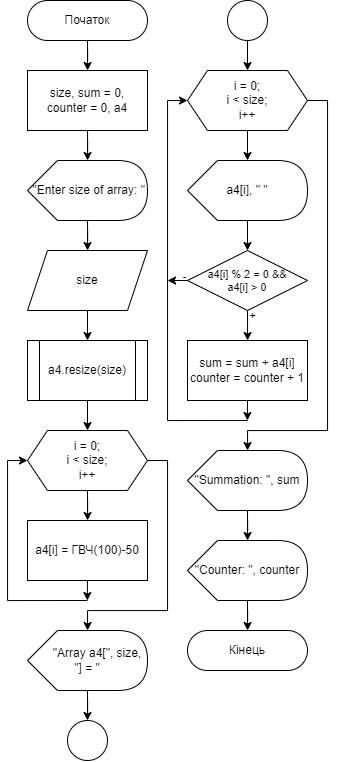

The diagram above was exported from draw.io. Its source (the exported page's mxGraphModel, read from the mxfile embedded in the PNG):
<mxGraphModel dx="1093" dy="609" grid="1" gridSize="10" guides="1" tooltips="1" connect="1" arrows="1" fold="1" page="1" pageScale="1" pageWidth="850" pageHeight="1100" math="0" shadow="0">
  <root>
    <mxCell id="0" />
    <mxCell id="1" parent="0" />
    <mxCell id="iVoWKvYXdg9ryXUxq0t7-1" value="" style="edgeStyle=orthogonalEdgeStyle;rounded=0;orthogonalLoop=1;jettySize=auto;html=1;" edge="1" parent="1" source="iVoWKvYXdg9ryXUxq0t7-2" target="iVoWKvYXdg9ryXUxq0t7-4">
      <mxGeometry relative="1" as="geometry" />
    </mxCell>
    <mxCell id="iVoWKvYXdg9ryXUxq0t7-2" value="Початок" style="rounded=1;whiteSpace=wrap;html=1;fontSize=12;glass=0;strokeWidth=1;shadow=0;arcSize=50;" vertex="1" parent="1">
      <mxGeometry x="40" y="40" width="120" height="40" as="geometry" />
    </mxCell>
    <mxCell id="iVoWKvYXdg9ryXUxq0t7-3" value="" style="edgeStyle=orthogonalEdgeStyle;rounded=0;orthogonalLoop=1;jettySize=auto;html=1;" edge="1" parent="1" source="iVoWKvYXdg9ryXUxq0t7-4" target="iVoWKvYXdg9ryXUxq0t7-6">
      <mxGeometry relative="1" as="geometry" />
    </mxCell>
    <mxCell id="iVoWKvYXdg9ryXUxq0t7-4" value="&lt;div&gt;size, sum = 0,&lt;/div&gt;&lt;div&gt;counter = 0,&amp;nbsp;&lt;span style=&quot;background-color: initial;&quot;&gt;a4&lt;/span&gt;&lt;/div&gt;" style="rounded=0;whiteSpace=wrap;html=1;" vertex="1" parent="1">
      <mxGeometry x="40" y="110" width="120" height="60" as="geometry" />
    </mxCell>
    <mxCell id="iVoWKvYXdg9ryXUxq0t7-5" style="edgeStyle=orthogonalEdgeStyle;rounded=0;orthogonalLoop=1;jettySize=auto;html=1;" edge="1" parent="1" source="iVoWKvYXdg9ryXUxq0t7-6" target="iVoWKvYXdg9ryXUxq0t7-7">
      <mxGeometry relative="1" as="geometry" />
    </mxCell>
    <mxCell id="iVoWKvYXdg9ryXUxq0t7-6" value="&amp;nbsp;&quot;Enter size of array: &quot;" style="shape=display;whiteSpace=wrap;html=1;" vertex="1" parent="1">
      <mxGeometry x="40" y="200" width="120" height="60" as="geometry" />
    </mxCell>
    <mxCell id="iVoWKvYXdg9ryXUxq0t7-7" value="size" style="shape=parallelogram;perimeter=parallelogramPerimeter;whiteSpace=wrap;html=1;fixedSize=1;" vertex="1" parent="1">
      <mxGeometry x="40" y="290" width="120" height="60" as="geometry" />
    </mxCell>
    <mxCell id="iVoWKvYXdg9ryXUxq0t7-8" value="" style="edgeStyle=orthogonalEdgeStyle;rounded=0;orthogonalLoop=1;jettySize=auto;html=1;" edge="1" parent="1">
      <mxGeometry relative="1" as="geometry">
        <mxPoint x="100" y="350" as="sourcePoint" />
        <mxPoint x="100" y="380" as="targetPoint" />
      </mxGeometry>
    </mxCell>
    <mxCell id="iVoWKvYXdg9ryXUxq0t7-11" style="edgeStyle=orthogonalEdgeStyle;rounded=0;orthogonalLoop=1;jettySize=auto;html=1;exitX=0.5;exitY=1;exitDx=0;exitDy=0;entryX=0.5;entryY=0;entryDx=0;entryDy=0;" edge="1" parent="1" source="iVoWKvYXdg9ryXUxq0t7-9" target="iVoWKvYXdg9ryXUxq0t7-10">
      <mxGeometry relative="1" as="geometry" />
    </mxCell>
    <mxCell id="iVoWKvYXdg9ryXUxq0t7-9" value="a4.resize(size)" style="shape=process;whiteSpace=wrap;html=1;backgroundOutline=1;" vertex="1" parent="1">
      <mxGeometry x="40" y="380" width="120" height="60" as="geometry" />
    </mxCell>
    <mxCell id="iVoWKvYXdg9ryXUxq0t7-13" style="edgeStyle=orthogonalEdgeStyle;rounded=0;orthogonalLoop=1;jettySize=auto;html=1;exitX=0.5;exitY=1;exitDx=0;exitDy=0;" edge="1" parent="1" source="iVoWKvYXdg9ryXUxq0t7-10" target="iVoWKvYXdg9ryXUxq0t7-12">
      <mxGeometry relative="1" as="geometry" />
    </mxCell>
    <mxCell id="iVoWKvYXdg9ryXUxq0t7-15" style="edgeStyle=orthogonalEdgeStyle;rounded=0;orthogonalLoop=1;jettySize=auto;html=1;exitX=0;exitY=0.5;exitDx=0;exitDy=0;entryX=0;entryY=0.5;entryDx=0;entryDy=0;" edge="1" parent="1" target="iVoWKvYXdg9ryXUxq0t7-10">
      <mxGeometry relative="1" as="geometry">
        <mxPoint x="100" y="640" as="sourcePoint" />
        <Array as="points">
          <mxPoint x="20" y="640" />
          <mxPoint x="20" y="500" />
        </Array>
      </mxGeometry>
    </mxCell>
    <mxCell id="iVoWKvYXdg9ryXUxq0t7-17" style="edgeStyle=orthogonalEdgeStyle;rounded=0;orthogonalLoop=1;jettySize=auto;html=1;exitX=1;exitY=0.5;exitDx=0;exitDy=0;" edge="1" parent="1" source="iVoWKvYXdg9ryXUxq0t7-10" target="iVoWKvYXdg9ryXUxq0t7-16">
      <mxGeometry relative="1" as="geometry">
        <Array as="points">
          <mxPoint x="180" y="500" />
          <mxPoint x="180" y="650" />
          <mxPoint x="100" y="650" />
        </Array>
      </mxGeometry>
    </mxCell>
    <mxCell id="iVoWKvYXdg9ryXUxq0t7-10" value="i = 0;&lt;br&gt;i &amp;lt; size;&lt;br&gt;i++" style="shape=hexagon;perimeter=hexagonPerimeter2;whiteSpace=wrap;html=1;fixedSize=1;" vertex="1" parent="1">
      <mxGeometry x="40" y="470" width="120" height="60" as="geometry" />
    </mxCell>
    <mxCell id="iVoWKvYXdg9ryXUxq0t7-14" style="edgeStyle=orthogonalEdgeStyle;rounded=0;orthogonalLoop=1;jettySize=auto;html=1;exitX=0.5;exitY=1;exitDx=0;exitDy=0;" edge="1" parent="1" source="iVoWKvYXdg9ryXUxq0t7-12">
      <mxGeometry relative="1" as="geometry">
        <mxPoint x="99.79487179487182" y="640" as="targetPoint" />
      </mxGeometry>
    </mxCell>
    <mxCell id="iVoWKvYXdg9ryXUxq0t7-12" value="&lt;span style=&quot;&quot;&gt;&#09;&#09;&lt;/span&gt;a4[i] = ГВЧ(100)-50" style="rounded=0;whiteSpace=wrap;html=1;" vertex="1" parent="1">
      <mxGeometry x="40" y="560" width="120" height="60" as="geometry" />
    </mxCell>
    <mxCell id="iVoWKvYXdg9ryXUxq0t7-23" style="edgeStyle=orthogonalEdgeStyle;rounded=0;orthogonalLoop=1;jettySize=auto;html=1;exitX=0;exitY=0;exitDx=60;exitDy=60;exitPerimeter=0;" edge="1" parent="1" source="iVoWKvYXdg9ryXUxq0t7-16" target="iVoWKvYXdg9ryXUxq0t7-22">
      <mxGeometry relative="1" as="geometry" />
    </mxCell>
    <mxCell id="iVoWKvYXdg9ryXUxq0t7-16" value="&amp;nbsp; &amp;nbsp; &amp;nbsp; &quot;Array a4[&quot;, size, &quot;] = &quot;" style="shape=display;whiteSpace=wrap;html=1;" vertex="1" parent="1">
      <mxGeometry x="40" y="670" width="120" height="60" as="geometry" />
    </mxCell>
    <mxCell id="iVoWKvYXdg9ryXUxq0t7-22" value="" style="ellipse;whiteSpace=wrap;html=1;aspect=fixed;" vertex="1" parent="1">
      <mxGeometry x="80" y="760" width="40" height="40" as="geometry" />
    </mxCell>
    <mxCell id="iVoWKvYXdg9ryXUxq0t7-24" value="" style="ellipse;whiteSpace=wrap;html=1;aspect=fixed;" vertex="1" parent="1">
      <mxGeometry x="240" y="40" width="40" height="40" as="geometry" />
    </mxCell>
    <mxCell id="iVoWKvYXdg9ryXUxq0t7-25" style="edgeStyle=orthogonalEdgeStyle;rounded=0;orthogonalLoop=1;jettySize=auto;html=1;exitX=0.5;exitY=1;exitDx=0;exitDy=0;entryX=0.5;entryY=0;entryDx=0;entryDy=0;" edge="1" target="iVoWKvYXdg9ryXUxq0t7-29" parent="1">
      <mxGeometry relative="1" as="geometry">
        <mxPoint x="260" y="80" as="sourcePoint" />
      </mxGeometry>
    </mxCell>
    <mxCell id="iVoWKvYXdg9ryXUxq0t7-26" style="edgeStyle=orthogonalEdgeStyle;rounded=0;orthogonalLoop=1;jettySize=auto;html=1;exitX=0.5;exitY=1;exitDx=0;exitDy=0;" edge="1" source="iVoWKvYXdg9ryXUxq0t7-29" parent="1">
      <mxGeometry relative="1" as="geometry">
        <mxPoint x="260.0000000000001" y="200" as="targetPoint" />
      </mxGeometry>
    </mxCell>
    <mxCell id="iVoWKvYXdg9ryXUxq0t7-41" style="edgeStyle=orthogonalEdgeStyle;rounded=0;orthogonalLoop=1;jettySize=auto;html=1;fontSize=11;entryX=0;entryY=0.5;entryDx=0;entryDy=0;" edge="1" parent="1" target="iVoWKvYXdg9ryXUxq0t7-29">
      <mxGeometry relative="1" as="geometry">
        <mxPoint x="260" y="460" as="sourcePoint" />
        <Array as="points">
          <mxPoint x="180" y="460" />
          <mxPoint x="180" y="140" />
        </Array>
      </mxGeometry>
    </mxCell>
    <mxCell id="iVoWKvYXdg9ryXUxq0t7-45" style="edgeStyle=orthogonalEdgeStyle;rounded=0;orthogonalLoop=1;jettySize=auto;html=1;exitX=1;exitY=0.5;exitDx=0;exitDy=0;fontSize=11;" edge="1" parent="1" source="iVoWKvYXdg9ryXUxq0t7-29" target="iVoWKvYXdg9ryXUxq0t7-44">
      <mxGeometry relative="1" as="geometry">
        <Array as="points">
          <mxPoint x="340" y="140" />
          <mxPoint x="340" y="470" />
          <mxPoint x="260" y="470" />
        </Array>
      </mxGeometry>
    </mxCell>
    <mxCell id="iVoWKvYXdg9ryXUxq0t7-29" value="i = 0;&lt;br&gt;i &amp;lt; size;&lt;br&gt;i++" style="shape=hexagon;perimeter=hexagonPerimeter2;whiteSpace=wrap;html=1;fixedSize=1;" vertex="1" parent="1">
      <mxGeometry x="200" y="110" width="120" height="60" as="geometry" />
    </mxCell>
    <mxCell id="iVoWKvYXdg9ryXUxq0t7-30" style="edgeStyle=orthogonalEdgeStyle;rounded=0;orthogonalLoop=1;jettySize=auto;html=1;exitX=0.5;exitY=1;exitDx=0;exitDy=0;" edge="1" parent="1">
      <mxGeometry relative="1" as="geometry">
        <mxPoint x="260" y="290" as="targetPoint" />
        <mxPoint x="260" y="260" as="sourcePoint" />
      </mxGeometry>
    </mxCell>
    <mxCell id="iVoWKvYXdg9ryXUxq0t7-32" value="a4[i], &quot; &quot;" style="shape=display;whiteSpace=wrap;html=1;" vertex="1" parent="1">
      <mxGeometry x="200" y="200" width="120" height="60" as="geometry" />
    </mxCell>
    <mxCell id="iVoWKvYXdg9ryXUxq0t7-35" style="edgeStyle=orthogonalEdgeStyle;rounded=0;orthogonalLoop=1;jettySize=auto;html=1;exitX=0.5;exitY=1;exitDx=0;exitDy=0;fontSize=11;" edge="1" parent="1" source="iVoWKvYXdg9ryXUxq0t7-34">
      <mxGeometry relative="1" as="geometry">
        <mxPoint x="260.0816326530612" y="380" as="targetPoint" />
      </mxGeometry>
    </mxCell>
    <mxCell id="iVoWKvYXdg9ryXUxq0t7-42" style="edgeStyle=orthogonalEdgeStyle;rounded=0;orthogonalLoop=1;jettySize=auto;html=1;exitX=0;exitY=0.5;exitDx=0;exitDy=0;fontSize=11;" edge="1" parent="1" source="iVoWKvYXdg9ryXUxq0t7-34">
      <mxGeometry relative="1" as="geometry">
        <mxPoint x="180" y="319.9230769230769" as="targetPoint" />
      </mxGeometry>
    </mxCell>
    <mxCell id="iVoWKvYXdg9ryXUxq0t7-34" value="&lt;p style=&quot;line-height: 110%; font-size: 11px;&quot;&gt;&lt;font style=&quot;font-size: 11px;&quot;&gt;a4[i] % 2 = 0 &amp;amp;&amp;amp;&lt;br&gt;a4[i] &amp;gt; 0&lt;/font&gt;&lt;/p&gt;" style="rhombus;whiteSpace=wrap;html=1;" vertex="1" parent="1">
      <mxGeometry x="200" y="290" width="120" height="60" as="geometry" />
    </mxCell>
    <mxCell id="iVoWKvYXdg9ryXUxq0t7-39" style="edgeStyle=orthogonalEdgeStyle;rounded=0;orthogonalLoop=1;jettySize=auto;html=1;exitX=0.5;exitY=1;exitDx=0;exitDy=0;fontSize=11;" edge="1" parent="1" source="iVoWKvYXdg9ryXUxq0t7-36">
      <mxGeometry relative="1" as="geometry">
        <mxPoint x="259.8620689655173" y="460" as="targetPoint" />
      </mxGeometry>
    </mxCell>
    <mxCell id="iVoWKvYXdg9ryXUxq0t7-36" value="&lt;div&gt;sum = sum + a4[i]&lt;/div&gt;&lt;div&gt;&lt;span style=&quot;background-color: initial;&quot;&gt;counter = counter + 1&lt;/span&gt;&lt;/div&gt;" style="rounded=0;whiteSpace=wrap;html=1;" vertex="1" parent="1">
      <mxGeometry x="200" y="380" width="120" height="60" as="geometry" />
    </mxCell>
    <mxCell id="iVoWKvYXdg9ryXUxq0t7-37" value="+" style="text;html=1;align=center;verticalAlign=middle;resizable=0;points=[];autosize=1;strokeColor=none;fillColor=none;fontSize=11;" vertex="1" parent="1">
      <mxGeometry x="250" y="340" width="30" height="30" as="geometry" />
    </mxCell>
    <mxCell id="iVoWKvYXdg9ryXUxq0t7-43" value="-" style="text;html=1;align=center;verticalAlign=middle;resizable=0;points=[];autosize=1;strokeColor=none;fillColor=none;fontSize=11;" vertex="1" parent="1">
      <mxGeometry x="182" y="301" width="30" height="30" as="geometry" />
    </mxCell>
    <mxCell id="iVoWKvYXdg9ryXUxq0t7-44" value="&quot;Summation: &quot;, sum" style="shape=display;whiteSpace=wrap;html=1;" vertex="1" parent="1">
      <mxGeometry x="200" y="490" width="120" height="60" as="geometry" />
    </mxCell>
    <mxCell id="iVoWKvYXdg9ryXUxq0t7-46" value="" style="edgeStyle=orthogonalEdgeStyle;rounded=0;orthogonalLoop=1;jettySize=auto;html=1;" edge="1" target="iVoWKvYXdg9ryXUxq0t7-47" parent="1">
      <mxGeometry relative="1" as="geometry">
        <mxPoint x="260.0000000000001" y="550" as="sourcePoint" />
      </mxGeometry>
    </mxCell>
    <mxCell id="iVoWKvYXdg9ryXUxq0t7-49" style="edgeStyle=orthogonalEdgeStyle;rounded=0;orthogonalLoop=1;jettySize=auto;html=1;exitX=0;exitY=0;exitDx=60;exitDy=60;exitPerimeter=0;fontSize=11;" edge="1" parent="1" source="iVoWKvYXdg9ryXUxq0t7-47" target="iVoWKvYXdg9ryXUxq0t7-48">
      <mxGeometry relative="1" as="geometry" />
    </mxCell>
    <mxCell id="iVoWKvYXdg9ryXUxq0t7-47" value="&quot;Counter: &quot;, counter" style="shape=display;whiteSpace=wrap;html=1;" vertex="1" parent="1">
      <mxGeometry x="200" y="580" width="120" height="60" as="geometry" />
    </mxCell>
    <mxCell id="iVoWKvYXdg9ryXUxq0t7-48" value="Кінець" style="rounded=1;whiteSpace=wrap;html=1;fontSize=12;glass=0;strokeWidth=1;shadow=0;arcSize=50;" vertex="1" parent="1">
      <mxGeometry x="200" y="670" width="120" height="40" as="geometry" />
    </mxCell>
  </root>
</mxGraphModel>